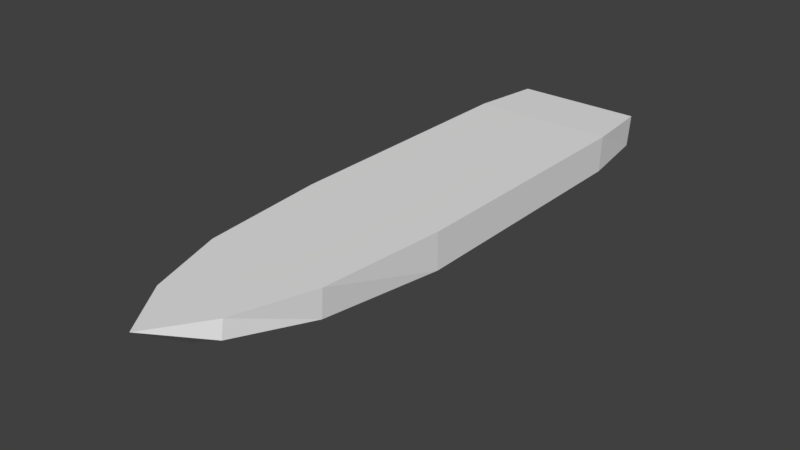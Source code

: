 # Source: Ship2.blend  (saved by Blender 2.79.0; exported with 4.5.12 LTS)
import bpy
from mathutils import Matrix  # noqa: F401  (used for matrix-valued properties, if any)

bpy.ops.wm.read_factory_settings(use_empty=True)
scene = bpy.context.scene
scene.name = 'Scene'

# ---- collections
col_collection_1 = bpy.data.collections.new('Collection 1'); scene.collection.children.link(col_collection_1)

# ---- world
world_world = bpy.data.worlds.new('World'); scene.world = world_world
world_world.color = (0.05088, 0.05088, 0.05088)
world_world.use_sun_shadow = False
world_world.sun_shadow_jitter_overblur = 0.0
world_world.cycles.sampling_method = 'MANUAL'

# ---- meshes
me_plane = bpy.data.meshes.new('Plane')
me_plane.from_pydata([(0.0, -1.946, 0.2986), (1.0, -1.946, 0.2986), (0.0, -1.946, -0.5937), (0.9997, -1.941, -0.2138), (0.9997, 1.685, -0.2033), (0.0, 1.713, -0.5937), (1.0, 1.713, 0.2986), (0.0, 1.713, 0.2986), (0.0, -3.711, 0.2986), (0.8546, -3.711, 0.2986), (0.0, -3.711, -0.4956), (0.8213, -3.703, -0.1073), (0.0, -5.543, 0.2986), (0.5078, -4.785, 0.2986), (0.0, -4.821, -0.1869), (0.5135, -4.828, 0.05925), (0.8755, 2.668, -0.1656), (0.0, 2.696, -0.4686), (0.8918, 2.696, 0.2786), (0.0, 2.696, 0.2786)], [], [(2, 3, 11, 10), (7, 6, 18, 19), (6, 7, 0, 1), (5, 4, 3, 2), (7, 5, 2, 0), (4, 6, 1, 3), (8, 10, 14, 12), (1, 0, 8, 9), (3, 1, 9, 11), (0, 2, 10, 8), (15, 13, 12), (10, 11, 15, 14), (9, 8, 12, 13), (11, 9, 13, 15), (16, 17, 19, 18), (12, 14, 15), (4, 5, 17, 16), (5, 7, 19, 17), (6, 4, 16, 18)])
me_plane.use_remesh_preserve_volume = False
me_plane.use_remesh_preserve_attributes = False
me_plane.use_mirror_vertex_groups = False
me_plane.update()

# ---- objects
ob_plane = bpy.data.objects.new('Plane', me_plane)

# ---- transforms, parenting, visibility, modifiers, constraints
ob_plane.location = (0.0, 0.0, 0.0)
ob_plane.lineart.crease_threshold = 0.0
_m = ob_plane.modifiers.new('Mirror', 'MIRROR')

# ---- collection membership
col_collection_1.objects.link(ob_plane)

# ---- scene / render settings (as saved in the file)
scene.frame_start = 1; scene.frame_end = 250; scene.frame_set(1)
scene.render.engine = 'BLENDER_EEVEE_NEXT'
scene.render.resolution_percentage = 50
scene.render.dither_intensity = 0.0
scene.cycles.use_denoising = False
scene.cycles.samples = 128
scene.cycles.sampling_pattern = 'TABULATED_SOBOL'
scene.cycles.use_adaptive_sampling = False
scene.cycles.use_light_tree = False
scene.cycles.blur_glossy = 0.0
scene.cycles.sample_clamp_indirect = 0.0
scene.view_settings.view_transform = 'Standard'
bpy.context.view_layer.update()

# ---- added for rendering (the .blend has no active camera and no usable light): camera, sun
cam_auto = bpy.data.cameras.new('AutoCamera')
cam_auto.lens = 50.0
cam_auto.sensor_width = 36.0
cam_auto.clip_end = 1000.0
ob_auto_camera = bpy.data.objects.new('AutoCamera', cam_auto)
scene.collection.objects.link(ob_auto_camera)
ob_auto_camera.location = (7.88758, -10.8888, 6.16247)
ob_auto_camera.rotation_euler = (1.09748, -7.21219e-08, 0.694738)
scene.camera = ob_auto_camera
light_auto_sun = bpy.data.lights.new('AutoSun', 'SUN')
light_auto_sun.energy = 3.0
light_auto_sun.angle = 0.0523599
ob_auto_sun = bpy.data.objects.new('AutoSun', light_auto_sun)
scene.collection.objects.link(ob_auto_sun)
ob_auto_sun.rotation_euler = (0.872665, 0.174533, 0.523599)
bpy.context.view_layer.update()
